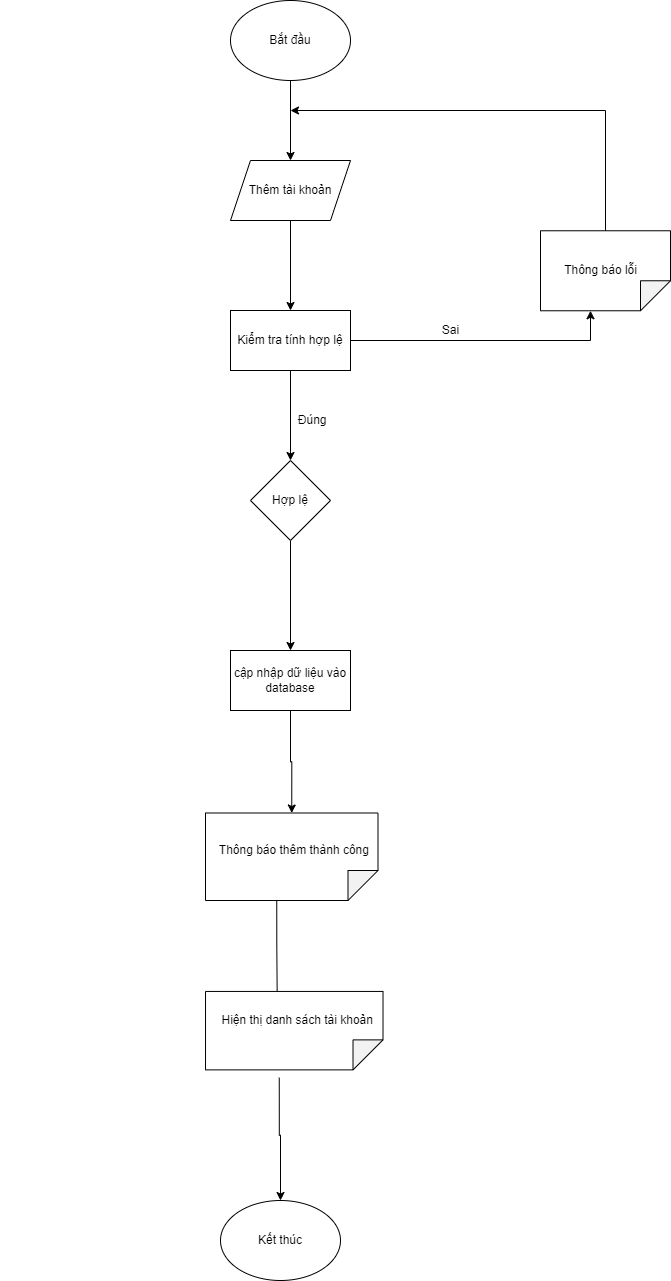

The diagram above was exported from draw.io. Its source (the exported page's mxGraphModel, read from the mxfile embedded in the PNG):
<mxGraphModel dx="1888" dy="649" grid="1" gridSize="10" guides="1" tooltips="1" connect="1" arrows="1" fold="1" page="1" pageScale="1" pageWidth="850" pageHeight="1100" math="0" shadow="0">
  <root>
    <mxCell id="0" />
    <mxCell id="1" parent="0" />
    <mxCell id="S-xCul66S_13ZUo-YT6S-1" style="edgeStyle=orthogonalEdgeStyle;rounded=0;orthogonalLoop=1;jettySize=auto;html=1;entryX=0.5;entryY=0;entryDx=0;entryDy=0;" parent="1" source="S-xCul66S_13ZUo-YT6S-2" target="S-xCul66S_13ZUo-YT6S-4" edge="1">
      <mxGeometry relative="1" as="geometry" />
    </mxCell>
    <mxCell id="S-xCul66S_13ZUo-YT6S-2" value="Bắt đầu" style="ellipse;whiteSpace=wrap;html=1;" parent="1" vertex="1">
      <mxGeometry x="190" y="60" width="120" height="80" as="geometry" />
    </mxCell>
    <mxCell id="S-xCul66S_13ZUo-YT6S-3" style="edgeStyle=orthogonalEdgeStyle;rounded=0;orthogonalLoop=1;jettySize=auto;html=1;" parent="1" source="S-xCul66S_13ZUo-YT6S-4" target="S-xCul66S_13ZUo-YT6S-7" edge="1">
      <mxGeometry relative="1" as="geometry" />
    </mxCell>
    <mxCell id="S-xCul66S_13ZUo-YT6S-4" value="Thêm tài khoản" style="shape=parallelogram;perimeter=parallelogramPerimeter;whiteSpace=wrap;html=1;fixedSize=1;" parent="1" vertex="1">
      <mxGeometry x="190" y="220" width="120" height="60" as="geometry" />
    </mxCell>
    <mxCell id="S-xCul66S_13ZUo-YT6S-5" style="edgeStyle=orthogonalEdgeStyle;rounded=0;orthogonalLoop=1;jettySize=auto;html=1;entryX=0.5;entryY=0;entryDx=0;entryDy=0;" parent="1" source="S-xCul66S_13ZUo-YT6S-7" target="S-xCul66S_13ZUo-YT6S-9" edge="1">
      <mxGeometry relative="1" as="geometry" />
    </mxCell>
    <mxCell id="S-xCul66S_13ZUo-YT6S-6" style="edgeStyle=orthogonalEdgeStyle;rounded=0;orthogonalLoop=1;jettySize=auto;html=1;exitX=1;exitY=0.5;exitDx=0;exitDy=0;entryX=0;entryY=0;entryDx=80;entryDy=80;entryPerimeter=0;" parent="1" source="S-xCul66S_13ZUo-YT6S-7" target="S-xCul66S_13ZUo-YT6S-10" edge="1">
      <mxGeometry relative="1" as="geometry" />
    </mxCell>
    <mxCell id="S-xCul66S_13ZUo-YT6S-7" value="Kiểm tra tính hợp lệ" style="rounded=0;whiteSpace=wrap;html=1;" parent="1" vertex="1">
      <mxGeometry x="190" y="370" width="120" height="60" as="geometry" />
    </mxCell>
    <mxCell id="S-xCul66S_13ZUo-YT6S-8" style="edgeStyle=orthogonalEdgeStyle;rounded=0;orthogonalLoop=1;jettySize=auto;html=1;entryX=0.5;entryY=0;entryDx=0;entryDy=0;" parent="1" source="S-xCul66S_13ZUo-YT6S-9" target="S-xCul66S_13ZUo-YT6S-12" edge="1">
      <mxGeometry relative="1" as="geometry" />
    </mxCell>
    <mxCell id="S-xCul66S_13ZUo-YT6S-9" value="Hợp lệ" style="rhombus;whiteSpace=wrap;html=1;" parent="1" vertex="1">
      <mxGeometry x="210" y="520" width="80" height="80" as="geometry" />
    </mxCell>
    <mxCell id="S-xCul66S_13ZUo-YT6S-10" value="" style="shape=note;whiteSpace=wrap;html=1;backgroundOutline=1;darkOpacity=0.05;rotation=90;" parent="1" vertex="1">
      <mxGeometry x="525" y="265.26" width="80" height="130" as="geometry" />
    </mxCell>
    <mxCell id="S-xCul66S_13ZUo-YT6S-11" style="edgeStyle=orthogonalEdgeStyle;rounded=0;orthogonalLoop=1;jettySize=auto;html=1;entryX=0;entryY=0.5;entryDx=0;entryDy=0;entryPerimeter=0;" parent="1" source="S-xCul66S_13ZUo-YT6S-12" target="S-xCul66S_13ZUo-YT6S-14" edge="1">
      <mxGeometry relative="1" as="geometry">
        <mxPoint x="250" y="860" as="targetPoint" />
      </mxGeometry>
    </mxCell>
    <mxCell id="S-xCul66S_13ZUo-YT6S-12" value="cập nhập dữ liệu vào database" style="rounded=0;whiteSpace=wrap;html=1;" parent="1" vertex="1">
      <mxGeometry x="190" y="710" width="120" height="60" as="geometry" />
    </mxCell>
    <mxCell id="S-xCul66S_13ZUo-YT6S-13" style="edgeStyle=orthogonalEdgeStyle;rounded=0;orthogonalLoop=1;jettySize=auto;html=1;exitX=0;exitY=0;exitDx=87.5;exitDy=101.25;exitPerimeter=0;entryX=0.116;entryY=0.596;entryDx=0;entryDy=0;entryPerimeter=0;" parent="1" source="S-xCul66S_13ZUo-YT6S-14" target="S-xCul66S_13ZUo-YT6S-20" edge="1">
      <mxGeometry relative="1" as="geometry" />
    </mxCell>
    <mxCell id="S-xCul66S_13ZUo-YT6S-14" value="" style="shape=note;whiteSpace=wrap;html=1;backgroundOutline=1;darkOpacity=0.05;rotation=90;" parent="1" vertex="1">
      <mxGeometry x="207.5" y="830" width="87.5" height="172.5" as="geometry" />
    </mxCell>
    <mxCell id="S-xCul66S_13ZUo-YT6S-15" value="" style="endArrow=classic;html=1;rounded=0;exitX=0;exitY=0.5;exitDx=0;exitDy=0;exitPerimeter=0;" parent="1" source="S-xCul66S_13ZUo-YT6S-10" edge="1">
      <mxGeometry width="50" height="50" relative="1" as="geometry">
        <mxPoint x="550" y="460" as="sourcePoint" />
        <mxPoint x="250" y="170" as="targetPoint" />
        <Array as="points">
          <mxPoint x="565" y="170" />
        </Array>
      </mxGeometry>
    </mxCell>
    <mxCell id="S-xCul66S_13ZUo-YT6S-16" value="Sai" style="text;html=1;align=center;verticalAlign=middle;resizable=0;points=[];autosize=1;strokeColor=none;fillColor=none;" parent="1" vertex="1">
      <mxGeometry x="395" y="380" width="30" height="20" as="geometry" />
    </mxCell>
    <mxCell id="S-xCul66S_13ZUo-YT6S-17" value="&amp;nbsp; &amp;nbsp; &amp;nbsp; &amp;nbsp; &amp;nbsp; &amp;nbsp; &amp;nbsp; &amp;nbsp; &amp;nbsp; &amp;nbsp;Đúng" style="text;html=1;align=center;verticalAlign=middle;resizable=0;points=[];autosize=1;strokeColor=none;fillColor=none;" parent="1" vertex="1">
      <mxGeometry x="185" y="470" width="110" height="20" as="geometry" />
    </mxCell>
    <mxCell id="S-xCul66S_13ZUo-YT6S-18" value="&amp;nbsp; &amp;nbsp; &amp;nbsp; &amp;nbsp; &amp;nbsp; &amp;nbsp; &amp;nbsp; &amp;nbsp; &amp;nbsp; &amp;nbsp; &amp;nbsp; &amp;nbsp; &amp;nbsp; &amp;nbsp; &amp;nbsp; &amp;nbsp; &amp;nbsp; &amp;nbsp; &amp;nbsp; &amp;nbsp; &amp;nbsp; &amp;nbsp; &amp;nbsp; &amp;nbsp; &amp;nbsp; &amp;nbsp; &amp;nbsp; &amp;nbsp; &amp;nbsp; &amp;nbsp; &amp;nbsp; &amp;nbsp; &amp;nbsp; &amp;nbsp; &amp;nbsp; &amp;nbsp; &amp;nbsp; &amp;nbsp; &amp;nbsp; &amp;nbsp; &amp;nbsp; &amp;nbsp; &amp;nbsp; &amp;nbsp; &amp;nbsp; &amp;nbsp; &amp;nbsp; &amp;nbsp; Thông báo lỗi" style="text;html=1;align=center;verticalAlign=middle;resizable=0;points=[];autosize=1;strokeColor=none;fillColor=none;" parent="1" vertex="1">
      <mxGeometry x="195" y="320" width="410" height="20" as="geometry" />
    </mxCell>
    <mxCell id="S-xCul66S_13ZUo-YT6S-19" style="edgeStyle=orthogonalEdgeStyle;rounded=0;orthogonalLoop=1;jettySize=auto;html=1;exitX=0;exitY=0;exitDx=86.25;exitDy=103.75;exitPerimeter=0;entryX=0.5;entryY=0;entryDx=0;entryDy=0;" parent="1" source="S-xCul66S_13ZUo-YT6S-20" edge="1">
      <mxGeometry relative="1" as="geometry">
        <mxPoint x="240" y="1260" as="targetPoint" />
      </mxGeometry>
    </mxCell>
    <mxCell id="S-xCul66S_13ZUo-YT6S-20" value="" style="shape=note;whiteSpace=wrap;html=1;backgroundOutline=1;darkOpacity=0.05;rotation=90;" parent="1" vertex="1">
      <mxGeometry x="214.54" y="1001.41" width="78.44" height="177.5" as="geometry" />
    </mxCell>
    <mxCell id="S-xCul66S_13ZUo-YT6S-21" value="Kết thúc" style="ellipse;whiteSpace=wrap;html=1;" parent="1" vertex="1">
      <mxGeometry x="180" y="1260" width="120" height="80" as="geometry" />
    </mxCell>
    <mxCell id="S-xCul66S_13ZUo-YT6S-22" value="&amp;nbsp; &amp;nbsp; &amp;nbsp; &amp;nbsp; &amp;nbsp; &amp;nbsp; &amp;nbsp; &amp;nbsp; &amp;nbsp; &amp;nbsp; &amp;nbsp; &amp;nbsp; &amp;nbsp; &amp;nbsp; &amp;nbsp; &amp;nbsp; &amp;nbsp; &amp;nbsp; &amp;nbsp; &amp;nbsp; &amp;nbsp; &amp;nbsp; &amp;nbsp; &amp;nbsp; &amp;nbsp; &amp;nbsp; &amp;nbsp; &amp;nbsp; &amp;nbsp; &amp;nbsp; &amp;nbsp; Thông báo thêm thành công" style="text;html=1;align=center;verticalAlign=middle;resizable=0;points=[];autosize=1;strokeColor=none;fillColor=none;" parent="1" vertex="1">
      <mxGeometry x="-35" y="900" width="370" height="20" as="geometry" />
    </mxCell>
    <mxCell id="S-xCul66S_13ZUo-YT6S-23" value="&amp;nbsp; &amp;nbsp; &amp;nbsp; &amp;nbsp; &amp;nbsp; &amp;nbsp; &amp;nbsp; &amp;nbsp; &amp;nbsp; &amp;nbsp; &amp;nbsp; &amp;nbsp; &amp;nbsp; &amp;nbsp; &amp;nbsp; &amp;nbsp; &amp;nbsp; &amp;nbsp; &amp;nbsp; &amp;nbsp; &amp;nbsp; &amp;nbsp; &amp;nbsp; &amp;nbsp; &amp;nbsp; &amp;nbsp; &amp;nbsp; &amp;nbsp; &amp;nbsp; &amp;nbsp; &amp;nbsp; &amp;nbsp; Hiện thị danh sách tài khoản" style="text;html=1;align=center;verticalAlign=middle;resizable=0;points=[];autosize=1;strokeColor=none;fillColor=none;" parent="1" vertex="1">
      <mxGeometry x="-40" y="1070" width="380" height="20" as="geometry" />
    </mxCell>
  </root>
</mxGraphModel>